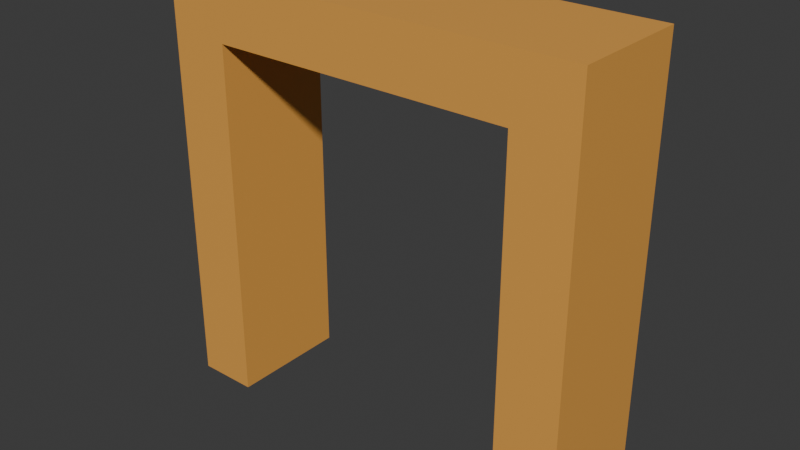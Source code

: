 # Source: frame.blend  (saved by Blender 5.0.119; exported with 4.5.12 LTS)
import bpy
from mathutils import Matrix  # noqa: F401  (used for matrix-valued properties, if any)

bpy.ops.wm.read_factory_settings(use_empty=True)
scene = bpy.context.scene
scene.name = 'Scene'

# ---- collections
col_collection = bpy.data.collections.new('Collection'); scene.collection.children.link(col_collection)

# ---- materials (node trees are filled in below, after node groups)
mat_door = bpy.data.materials.new('door')

# ---- material node trees
mat_door.use_nodes = True; mat_door.node_tree.nodes.clear()
_N = mat_door.node_tree.nodes; _L = mat_door.node_tree.links
n0 = _N.new('ShaderNodeBsdfPrincipled'); n0.name = 'Principled BSDF'; n0.location = (-200, 100)
n0.inputs[0].default_value = (0.8, 0.3772, 0.07474, 1.0)
n1 = _N.new('ShaderNodeOutputMaterial'); n1.name = 'Material Output'; n1.location = (200, 100)
_L.new(n0.outputs[0], n1.inputs[0])
n1.is_active_output = True

# ---- world
world_world = bpy.data.worlds.new('World'); scene.world = world_world
world_world.use_nodes = True; world_world.node_tree.nodes.clear()
_N = world_world.node_tree.nodes; _L = world_world.node_tree.links
n0 = _N.new('ShaderNodeOutputWorld'); n0.name = 'World Output'; n0.location = (200, 100)
n1 = _N.new('ShaderNodeBackground'); n1.name = 'Background'; n1.location = (-200, 100)
n1.inputs[0].default_value = (0.05088, 0.05088, 0.05088, 1.0)
_L.new(n1.outputs[0], n0.inputs[0])
n0.is_active_output = True
world_world.color = (0.05088, 0.05088, 0.05088)
world_world.sun_shadow_jitter_overblur = 0.0

# ---- meshes
me_frame = bpy.data.meshes.new('Frame')
me_frame.from_pydata([(-0.7, -0.2, 0.0), (-0.7, -0.2, 1.4), (-0.7, 0.2, 0.0), (-0.7, 0.2, 1.4), (0.7, -0.2, 0.0), (0.7, -0.2, 1.4), (0.7, 0.2, 0.0), (0.7, 0.2, 1.4), (-0.7, -0.2, 1.2), (-0.7, 0.2, 1.2), (0.7, 0.2, 1.2), (0.7, -0.2, 1.2), (-0.5, 0.2, 0.0), (-0.5, 0.2, 1.4), (-0.5, -0.2, 0.0), (-0.5, -0.2, 1.4), (-0.5, -0.2, 1.2), (-0.5, 0.2, 1.2), (0.5, 0.2, 1.4), (0.5, -0.2, 0.0), (0.5, 0.2, 1.2), (0.5, 0.2, 0.0), (0.5, -0.2, 1.4), (0.5, -0.2, 1.2)], [], [(8, 1, 3, 9), (20, 18, 7, 10), (10, 7, 5, 11), (16, 15, 1, 8), (21, 6, 4, 19), (13, 3, 1, 15), (14, 16, 8, 0), (6, 10, 11, 4), (21, 20, 10, 6), (0, 8, 9, 2), (2, 9, 17, 12), (23, 16, 17, 20), (18, 13, 15, 22), (2, 12, 14, 0), (23, 22, 15, 16), (9, 3, 13, 17), (11, 5, 22, 23), (7, 18, 22, 5), (4, 11, 23, 19), (23, 20, 21, 19), (12, 17, 16, 14), (17, 13, 18, 20)])
_uv = me_frame.uv_layers.new(name='UVMap')
_uv.uv.foreach_set('vector', [0.5, 0.0, 0.625, 0.0, 0.625, 0.25, 0.5, 0.25, 0.5, 0.4394, 0.625, 0.4394, 0.625, 0.5, 0.5, 0.5, 0.5, 0.5, 0.625, 0.5, 0.625, 0.75, 0.5, 0.75, 0.5, 0.9348, 0.625, 0.9348, 0.625, 1.0, 0.5, 1.0, 0.3144, 0.5, 0.375, 0.5, 0.375, 0.75, 0.3144, 0.75, 0.8098, 0.5, 0.875, 0.5, 0.875, 0.75, 0.8098, 0.75, 0.375, 0.9348, 0.5, 0.9348, 0.5, 1.0, 0.375, 1.0, 0.375, 0.5, 0.5, 0.5, 0.5, 0.75, 0.375, 0.75, 0.375, 0.4394, 0.5, 0.4394, 0.5, 0.5, 0.375, 0.5, 0.375, 0.0, 0.5, 0.0, 0.5, 0.25, 0.375, 0.25, 0.375, 0.25, 0.5, 0.25, 0.5, 0.3152, 0.375, 0.3152, 0.5, 0.8106, 0.5, 0.9348, 0.5, 0.3152, 0.5, 0.4394, 0.6856, 0.5, 0.8098, 0.5, 0.8098, 0.75, 0.6856, 0.75, 0.125, 0.5, 0.1902, 0.5, 0.1902, 0.75, 0.125, 0.75, 0.5, 0.8106, 0.625, 0.8106, 0.625, 0.9348, 0.5, 0.9348, 0.5, 0.25, 0.625, 0.25, 0.625, 0.3152, 0.5, 0.3152, 0.5, 0.75, 0.625, 0.75, 0.625, 0.8106, 0.5, 0.8106, 0.625, 0.5, 0.6856, 0.5, 0.6856, 0.75, 0.625, 0.75, 0.375, 0.75, 0.5, 0.75, 0.5, 0.8106, 0.375, 0.8106, 0.5, 0.8106, 0.5, 0.4394, 0.3144, 0.5, 0.375, 0.8106, 0.1902, 0.5, 0.5, 0.3152, 0.5, 0.9348, 0.1902, 0.75, 0.5, 0.3152, 0.625, 0.3152, 0.625, 0.4394, 0.5, 0.4394])
me_frame.materials.append(mat_door)
me_frame.update()

# ---- objects
ob_frame = bpy.data.objects.new('Frame', me_frame)

# ---- transforms, parenting, visibility, modifiers, constraints
ob_frame.location = (0.0, 0.0, 0.0)

# ---- collection membership
col_collection.objects.link(ob_frame)

# ---- scene / render settings (as saved in the file)
scene.frame_start = 1; scene.frame_end = 250; scene.frame_set(1)
scene.render.engine = 'BLENDER_EEVEE_NEXT'
scene.render.bake_bias = 0.0
scene.render.bake_samples = 0
scene.cycles.sampling_pattern = 'TABULATED_SOBOL'
scene.eevee.use_volume_custom_range = False
bpy.context.view_layer.update()

# ---- added for rendering (the .blend has no active camera and no usable light): camera, sun
cam_auto = bpy.data.cameras.new('AutoCamera')
cam_auto.lens = 50.0
cam_auto.sensor_width = 36.0
cam_auto.clip_end = 1000.0
ob_auto_camera = bpy.data.objects.new('AutoCamera', cam_auto)
scene.collection.objects.link(ob_auto_camera)
ob_auto_camera.location = (1.86886, -2.24263, 2.19509)
ob_auto_camera.rotation_euler = (1.09748, -7.21219e-08, 0.694738)
scene.camera = ob_auto_camera
light_auto_sun = bpy.data.lights.new('AutoSun', 'SUN')
light_auto_sun.energy = 3.0
light_auto_sun.angle = 0.0523599
ob_auto_sun = bpy.data.objects.new('AutoSun', light_auto_sun)
scene.collection.objects.link(ob_auto_sun)
ob_auto_sun.rotation_euler = (0.872665, 0.174533, 0.523599)
bpy.context.view_layer.update()
